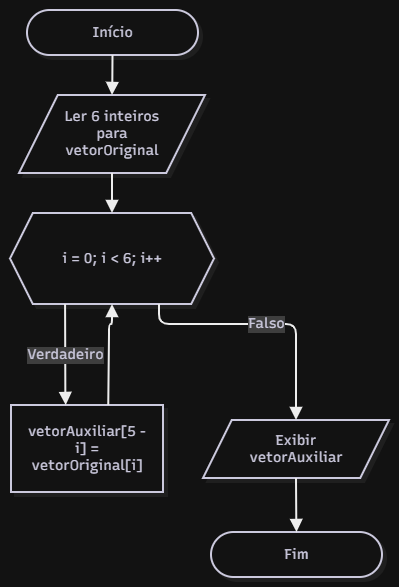

The diagram above was exported from draw.io. Its source (the exported page's mxGraphModel, read from the mxfile embedded in the PNG):
<mxGraphModel dx="980" dy="528" grid="1" gridSize="10" guides="1" tooltips="1" connect="1" arrows="1" fold="1" page="1" pageScale="1" pageWidth="827" pageHeight="1169" math="0" shadow="0">
  <root>
    <mxCell id="0" />
    <mxCell id="1" parent="0" />
    <UserObject label="" mermaidData="{&#10;  &quot;data&quot;: &quot;flowchart TD\n    A([Início]) --&gt; B[/Ler 6 inteiros para vetorOriginal/]\n    B --&gt; C{{\&quot;i = 0; i &lt; 6; i++\&quot;}}\n    C -- V --&gt; D[\&quot;vetorAuxiliar[5 - i] = vetorOriginal[i]\&quot;]\n    D --&gt; C\n    C -- F --&gt; E[/Exibir vetorAuxiliar/]\n    E --&gt; F([Fim])&quot;,&#10;  &quot;config&quot;: null,&#10;  &quot;version&quot;: &quot;12&quot;&#10;}" id="SoRPDGUlmcU5tX3ETnYq-1">
      <mxCell connectable="0" parent="1" style="group;transparentBounds=1;editIcon=1;lockedGroup=0;groupPadding=10;" vertex="1">
        <mxGeometry as="geometry" />
      </mxCell>
    </UserObject>
    <UserObject label="Início" mermaidId="n:A" mermaidBaseStyle="html=1;rounded=1;whiteSpace=wrap;arcSize=50;strokeWidth=2;fillColor=#ffffff;strokeColor=#28253D;fontColor=#28253D;fontFamily=Recursive;fontSize=14;shadow=1;shadowColor=#000000;shadowOffsetX=4;shadowOffsetY=4;shadowBlur=0;shadowOpacity=6;" mermaidBaseValue="Início" id="SoRPDGUlmcU5tX3ETnYq-2">
      <mxCell parent="SoRPDGUlmcU5tX3ETnYq-1" style="html=1;rounded=1;whiteSpace=wrap;arcSize=50;strokeWidth=2;fillColor=#ffffff;strokeColor=#28253D;fontColor=#28253D;fontFamily=Recursive;fontSize=14;shadow=1;shadowColor=#000000;shadowOffsetX=4;shadowOffsetY=4;shadowBlur=0;shadowOpacity=6;fontSource=https%3A%2F%2Ffonts.googleapis.com%2Fcss%3Ffamily%3DRecursive;" vertex="1">
        <mxGeometry height="45" width="171" x="47" y="220" as="geometry" />
      </mxCell>
    </UserObject>
    <UserObject label="Ler 6 inteiros para vetorOriginal" mermaidId="n:B" mermaidBaseStyle="html=1;shape=parallelogram;perimeter=parallelogramPerimeter;fixedSize=1;size=38.75;strokeWidth=2;whiteSpace=wrap;fillColor=#ffffff;strokeColor=#28253D;fontColor=#28253D;fontFamily=Recursive;fontSize=14;shadow=1;shadowColor=#000000;shadowOffsetX=4;shadowOffsetY=4;shadowBlur=0;shadowOpacity=6;" mermaidBaseValue="Ler 6 inteiros para vetorOriginal" id="SoRPDGUlmcU5tX3ETnYq-3">
      <mxCell parent="SoRPDGUlmcU5tX3ETnYq-1" style="html=1;shape=parallelogram;perimeter=parallelogramPerimeter;fixedSize=1;size=38.75;strokeWidth=2;whiteSpace=wrap;fillColor=#ffffff;strokeColor=#28253D;fontColor=#28253D;fontFamily=Recursive;fontSize=14;shadow=1;shadowColor=#000000;shadowOffsetX=4;shadowOffsetY=4;shadowBlur=0;shadowOpacity=6;labelWidth=120;fontSource=https%3A%2F%2Ffonts.googleapis.com%2Fcss%3Ffamily%3DRecursive;" vertex="1">
        <mxGeometry height="78" width="186" x="39" y="305" as="geometry" />
      </mxCell>
    </UserObject>
    <UserObject label="i = 0; i &lt; 6; i++" mermaidId="n:C" mermaidBaseStyle="html=1;shape=hexagon;perimeter=hexagonPerimeter2;fixedSize=1;size=22.8125;strokeWidth=2;whiteSpace=wrap;fillColor=#ffffff;strokeColor=#28253D;fontColor=#28253D;fontFamily=Recursive;fontSize=14;shadow=1;shadowColor=#000000;shadowOffsetX=4;shadowOffsetY=4;shadowBlur=0;shadowOpacity=6;" mermaidBaseValue="i = 0; i &lt; 6; i++" id="SoRPDGUlmcU5tX3ETnYq-4">
      <mxCell parent="SoRPDGUlmcU5tX3ETnYq-1" style="html=1;shape=hexagon;perimeter=hexagonPerimeter2;fixedSize=1;size=22.8125;strokeWidth=2;whiteSpace=wrap;fillColor=#ffffff;strokeColor=#28253D;fontColor=#28253D;fontFamily=Recursive;fontSize=14;shadow=1;shadowColor=#000000;shadowOffsetX=4;shadowOffsetY=4;shadowBlur=0;shadowOpacity=6;fontSource=https%3A%2F%2Ffonts.googleapis.com%2Fcss%3Ffamily%3DRecursive;" vertex="1">
        <mxGeometry height="91" width="204" x="30" y="423" as="geometry" />
      </mxCell>
    </UserObject>
    <UserObject label="vetorAuxiliar[5 - i] = vetorOriginal[i]" mermaidId="n:D" mermaidBaseStyle="html=1;whiteSpace=wrap;strokeWidth=2;fillColor=#ffffff;strokeColor=#28253D;fontColor=#28253D;fontFamily=Recursive;fontSize=14;shadow=1;shadowColor=#000000;shadowOffsetX=4;shadowOffsetY=4;shadowBlur=0;shadowOpacity=6;" mermaidBaseValue="vetorAuxiliar[5 - i] = vetorOriginal[i]" id="SoRPDGUlmcU5tX3ETnYq-5">
      <mxCell parent="SoRPDGUlmcU5tX3ETnYq-1" style="html=1;whiteSpace=wrap;strokeWidth=2;fillColor=#ffffff;strokeColor=#28253D;fontColor=#28253D;fontFamily=Recursive;fontSize=14;shadow=1;shadowColor=#000000;shadowOffsetX=4;shadowOffsetY=4;shadowBlur=0;shadowOpacity=6;labelWidth=120;fontSource=https%3A%2F%2Ffonts.googleapis.com%2Fcss%3Ffamily%3DRecursive;" vertex="1">
        <mxGeometry height="87" width="152" x="31" y="615" as="geometry" />
      </mxCell>
    </UserObject>
    <UserObject label="Exibir vetorAuxiliar" mermaidId="n:E" mermaidBaseStyle="html=1;shape=parallelogram;perimeter=parallelogramPerimeter;fixedSize=1;size=28.75;strokeWidth=2;whiteSpace=wrap;fillColor=#ffffff;strokeColor=#28253D;fontColor=#28253D;fontFamily=Recursive;fontSize=14;shadow=1;shadowColor=#000000;shadowOffsetX=4;shadowOffsetY=4;shadowBlur=0;shadowOpacity=6;" mermaidBaseValue="Exibir vetorAuxiliar" id="SoRPDGUlmcU5tX3ETnYq-6">
      <mxCell parent="SoRPDGUlmcU5tX3ETnYq-1" style="html=1;shape=parallelogram;perimeter=parallelogramPerimeter;fixedSize=1;size=28.75;strokeWidth=2;whiteSpace=wrap;fillColor=#ffffff;strokeColor=#28253D;fontColor=#28253D;fontFamily=Recursive;fontSize=14;shadow=1;shadowColor=#000000;shadowOffsetX=4;shadowOffsetY=4;shadowBlur=0;shadowOpacity=6;labelWidth=120;fontSource=https%3A%2F%2Ffonts.googleapis.com%2Fcss%3Ffamily%3DRecursive;" vertex="1">
        <mxGeometry height="58" width="186" x="223" y="630" as="geometry" />
      </mxCell>
    </UserObject>
    <UserObject label="Fim" mermaidId="n:F" mermaidBaseStyle="html=1;rounded=1;whiteSpace=wrap;arcSize=50;strokeWidth=2;fillColor=#ffffff;strokeColor=#28253D;fontColor=#28253D;fontFamily=Recursive;fontSize=14;shadow=1;shadowColor=#000000;shadowOffsetX=4;shadowOffsetY=4;shadowBlur=0;shadowOpacity=6;" mermaidBaseValue="Fim" id="SoRPDGUlmcU5tX3ETnYq-7">
      <mxCell parent="SoRPDGUlmcU5tX3ETnYq-1" style="html=1;rounded=1;whiteSpace=wrap;arcSize=50;strokeWidth=2;fillColor=#ffffff;strokeColor=#28253D;fontColor=#28253D;fontFamily=Recursive;fontSize=14;shadow=1;shadowColor=#000000;shadowOffsetX=4;shadowOffsetY=4;shadowBlur=0;shadowOpacity=6;fontSource=https%3A%2F%2Ffonts.googleapis.com%2Fcss%3Ffamily%3DRecursive;" vertex="1">
        <mxGeometry height="45" width="171" x="231" y="742" as="geometry" />
      </mxCell>
    </UserObject>
    <UserObject label="" mermaidId="e:A-&gt;B#0" mermaidBaseStyle="edgeStyle=orthogonalEdgeStyle;rounded=1;curved=0;startArrow=none;endArrow=block;endSize=8;jumpStyle=arc;jumpSize=12;strokeColor=#000000;exitX=0.5;exitY=1;entryX=0.5;entryY=0;strokeWidth=2;targetPerimeterSpacing=4;" mermaidBaseValue="" id="SoRPDGUlmcU5tX3ETnYq-8">
      <mxCell edge="1" parent="SoRPDGUlmcU5tX3ETnYq-1" source="SoRPDGUlmcU5tX3ETnYq-2" style="edgeStyle=orthogonalEdgeStyle;rounded=1;curved=0;startArrow=none;endArrow=block;endSize=8;jumpStyle=arc;jumpSize=12;strokeColor=#000000;exitX=0.5;exitY=1;entryX=0.5;entryY=0;strokeWidth=2;targetPerimeterSpacing=4;" target="SoRPDGUlmcU5tX3ETnYq-3">
        <mxGeometry relative="1" as="geometry">
          <Array as="points" />
        </mxGeometry>
      </mxCell>
    </UserObject>
    <UserObject label="" mermaidId="e:B-&gt;C#0" mermaidBaseStyle="edgeStyle=orthogonalEdgeStyle;rounded=1;curved=0;startArrow=none;endArrow=block;endSize=8;jumpStyle=arc;jumpSize=12;strokeColor=#000000;exitX=0.5;exitY=1;entryX=0.5;entryY=0;strokeWidth=2;targetPerimeterSpacing=4;" mermaidBaseValue="" id="SoRPDGUlmcU5tX3ETnYq-9">
      <mxCell edge="1" parent="SoRPDGUlmcU5tX3ETnYq-1" source="SoRPDGUlmcU5tX3ETnYq-3" style="edgeStyle=orthogonalEdgeStyle;rounded=1;curved=0;startArrow=none;endArrow=block;endSize=8;jumpStyle=arc;jumpSize=12;strokeColor=#000000;exitX=0.5;exitY=1;entryX=0.5;entryY=0;strokeWidth=2;targetPerimeterSpacing=4;" target="SoRPDGUlmcU5tX3ETnYq-4">
        <mxGeometry relative="1" as="geometry">
          <Array as="points" />
        </mxGeometry>
      </mxCell>
    </UserObject>
    <UserObject label="Verdadeiro" mermaidId="e:C-&gt;D#0" mermaidBaseStyle="edgeStyle=orthogonalEdgeStyle;rounded=1;curved=0;startArrow=none;endArrow=block;endSize=8;jumpStyle=arc;jumpSize=12;strokeColor=#000000;html=1;fontSize=16;labelBackgroundColor=#cccccc;fontFamily=Recursive;fontColor=#28253D;exitX=0.27;exitY=1;entryX=0.36;entryY=0;strokeWidth=2;targetPerimeterSpacing=4;" mermaidBaseValue="V" id="SoRPDGUlmcU5tX3ETnYq-10">
      <mxCell edge="1" parent="SoRPDGUlmcU5tX3ETnYq-1" source="SoRPDGUlmcU5tX3ETnYq-4" style="edgeStyle=orthogonalEdgeStyle;rounded=1;curved=0;startArrow=none;endArrow=block;endSize=8;jumpStyle=arc;jumpSize=12;strokeColor=#000000;html=1;fontSize=14;labelBackgroundColor=#cccccc;fontFamily=Recursive;fontColor=#28253D;exitX=0.27;exitY=1;entryX=0.36;entryY=0;strokeWidth=2;targetPerimeterSpacing=4;fontSource=https%3A%2F%2Ffonts.googleapis.com%2Fcss%3Ffamily%3DRecursive;" target="SoRPDGUlmcU5tX3ETnYq-5">
        <mxGeometry relative="1" as="geometry">
          <Array as="points">
            <mxPoint x="86" y="595" />
            <mxPoint x="85" y="595" />
          </Array>
        </mxGeometry>
      </mxCell>
    </UserObject>
    <UserObject label="" mermaidId="e:D-&gt;C#0" mermaidBaseStyle="edgeStyle=orthogonalEdgeStyle;rounded=1;curved=0;startArrow=none;endArrow=block;endSize=8;jumpStyle=arc;jumpSize=12;strokeColor=#000000;exitX=0.64;exitY=0;entryX=0.5;entryY=1;strokeWidth=2;targetPerimeterSpacing=4;" mermaidBaseValue="" id="SoRPDGUlmcU5tX3ETnYq-11">
      <mxCell edge="1" parent="SoRPDGUlmcU5tX3ETnYq-1" source="SoRPDGUlmcU5tX3ETnYq-5" style="edgeStyle=orthogonalEdgeStyle;rounded=1;curved=0;startArrow=none;endArrow=block;endSize=8;jumpStyle=arc;jumpSize=12;strokeColor=#000000;exitX=0.64;exitY=0;entryX=0.5;entryY=1;strokeWidth=2;targetPerimeterSpacing=4;" target="SoRPDGUlmcU5tX3ETnYq-4">
        <mxGeometry relative="1" as="geometry">
          <Array as="points">
            <mxPoint x="129" y="565" />
            <mxPoint x="129" y="534" />
            <mxPoint x="132" y="534" />
          </Array>
        </mxGeometry>
      </mxCell>
    </UserObject>
    <UserObject label="Falso" mermaidId="e:C-&gt;E#0" mermaidBaseStyle="edgeStyle=orthogonalEdgeStyle;rounded=1;curved=0;startArrow=none;endArrow=block;endSize=8;jumpStyle=arc;jumpSize=12;strokeColor=#000000;html=1;fontSize=16;labelBackgroundColor=#cccccc;fontFamily=Recursive;fontColor=#28253D;exitX=0.73;exitY=1;entryX=0.5;entryY=0;strokeWidth=2;targetPerimeterSpacing=4;" mermaidBaseValue="F" id="SoRPDGUlmcU5tX3ETnYq-12">
      <mxCell edge="1" parent="SoRPDGUlmcU5tX3ETnYq-1" source="SoRPDGUlmcU5tX3ETnYq-4" style="edgeStyle=orthogonalEdgeStyle;rounded=1;curved=0;startArrow=none;endArrow=block;endSize=8;jumpStyle=arc;jumpSize=12;strokeColor=#000000;html=1;fontSize=14;labelBackgroundColor=#cccccc;fontFamily=Recursive;fontColor=#28253D;exitX=0.73;exitY=1;entryX=0.5;entryY=0;strokeWidth=2;targetPerimeterSpacing=4;fontSource=https%3A%2F%2Ffonts.googleapis.com%2Fcss%3Ffamily%3DRecursive;" target="SoRPDGUlmcU5tX3ETnYq-6">
        <mxGeometry relative="1" as="geometry">
          <Array as="points">
            <mxPoint x="178" y="534" />
            <mxPoint x="316" y="534" />
          </Array>
        </mxGeometry>
      </mxCell>
    </UserObject>
    <UserObject label="" mermaidId="e:E-&gt;F#0" mermaidBaseStyle="edgeStyle=orthogonalEdgeStyle;rounded=1;curved=0;startArrow=none;endArrow=block;endSize=8;jumpStyle=arc;jumpSize=12;strokeColor=#000000;exitX=0.5;exitY=0.98;entryX=0.5;entryY=0;strokeWidth=2;targetPerimeterSpacing=4;" mermaidBaseValue="" id="SoRPDGUlmcU5tX3ETnYq-13">
      <mxCell edge="1" parent="SoRPDGUlmcU5tX3ETnYq-1" source="SoRPDGUlmcU5tX3ETnYq-6" style="edgeStyle=orthogonalEdgeStyle;rounded=1;curved=0;startArrow=none;endArrow=block;endSize=8;jumpStyle=arc;jumpSize=12;strokeColor=#000000;exitX=0.5;exitY=1;entryX=0.5;entryY=0;strokeWidth=2;targetPerimeterSpacing=4;exitDx=0;exitDy=0;" target="SoRPDGUlmcU5tX3ETnYq-7">
        <mxGeometry relative="1" x="-0.922" as="geometry">
          <Array as="points" />
        </mxGeometry>
      </mxCell>
    </UserObject>
  </root>
</mxGraphModel>